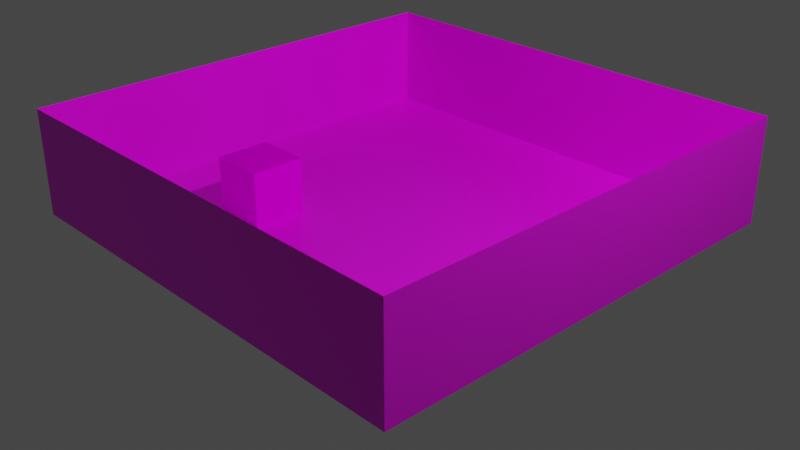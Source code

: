 # Source: room.blend  (saved by Blender 2.93.20; exported with 4.5.12 LTS)
import bpy
from mathutils import Matrix  # noqa: F401  (used for matrix-valued properties, if any)

bpy.ops.wm.read_factory_settings(use_empty=True)
scene = bpy.context.scene
scene.name = 'Scene'

# ---- collections
col_collection = bpy.data.collections.new('Collection'); scene.collection.children.link(col_collection)

# ---- images (referenced by path relative to the original .blend; pixels are not part of the script)
import os
ASSET_DIR = os.environ.get("B2B_ASSET_DIR", "")  # directory of the original .blend (textures are referenced by path, not embedded)
HERE = os.path.dirname(os.path.abspath(__file__))  # packed textures are extracted next to this script under _unpacked/

def load_image(name, relpath, width, height, colorspace="sRGB"):
    """Load a texture the original file referenced (path relative to the .blend, or extracted next to this script)."""
    p = next((c for c in (os.path.join(HERE, relpath), os.path.join(ASSET_DIR, relpath)) if relpath and os.path.exists(c)), "")
    if p:
        img = bpy.data.images.load(p, check_existing=True)
        img.name = name
    else:  # same state as the original file: an image datablock whose file is absent (Cycles renders it pink)
        img = bpy.data.images.new(name, width, height)
        img.source = "FILE"
        img.filepath = "//" + (relpath or name)
    img.colorspace_settings.name = colorspace
    return img
img_compressed_jpg_001 = load_image('compressed.jpg.001', 'compressed.jpg', 1024, 1024, 'sRGB')
img_crate1_diffuse_jpg = load_image('crate1_diffuse.jpg', 'crate1_diffuse.jpg', 1024, 1024, 'sRGB')

# ---- materials (node trees are filled in below, after node groups)
mat_material = bpy.data.materials.new('Material')
mat_material.alpha_threshold = 0.0
mat_material.use_transparent_shadow = False
mat_material.line_color = (0.0, 0.0, 0.0, 1.0)
mat_crate = bpy.data.materials.new('crate')
mat_crate.use_backface_culling = True
mat_crate.use_transparent_shadow = False

# ---- material node trees
mat_material.use_nodes = True; mat_material.node_tree.nodes.clear()
_N = mat_material.node_tree.nodes; _L = mat_material.node_tree.links
n0 = _N.new('ShaderNodeOutputMaterial'); n0.name = 'Material Output'; n0.location = (300, 300)
n1 = _N.new('ShaderNodeBsdfPrincipled'); n1.name = 'Principled BSDF'; n1.location = (10, 300)
n1.distribution = 'GGX'
n1.subsurface_method = 'BURLEY'
n1.inputs[2].default_value = 0.4
n1.inputs[3].default_value = 1.45
n1.inputs[27].default_value = (0.0, 0.0, 0.0, 1.0)
n1.inputs[28].default_value = 1.0
n2 = _N.new('ShaderNodeTexImage'); n2.name = 'Image Texture'; n2.location = (-190, 270)
n2.image = img_compressed_jpg_001
_L.new(n1.outputs[0], n0.inputs[0])
_L.new(n2.outputs[0], n1.inputs[0])
n0.is_active_output = True
mat_crate.use_nodes = True; mat_crate.node_tree.nodes.clear()
_N = mat_crate.node_tree.nodes; _L = mat_crate.node_tree.links
n0 = _N.new('ShaderNodeBsdfPrincipled'); n0.name = 'Principled BSDF'; n0.location = (10, 300)
n0.distribution = 'GGX'
n0.subsurface_method = 'BURLEY'
n0.inputs[2].default_value = 1.0
n0.inputs[3].default_value = 1.45
n0.inputs[13].default_value = 0.0
n0.inputs[27].default_value = (0.0, 0.0, 0.0, 1.0)
n0.inputs[28].default_value = 1.0
n1 = _N.new('ShaderNodeOutputMaterial'); n1.name = 'Material Output'; n1.location = (300, 300)
n2 = _N.new('ShaderNodeTexImage'); n2.name = 'Image Texture'; n2.location = (-280, 270)
n2.image = img_crate1_diffuse_jpg
_L.new(n0.outputs[0], n1.inputs[0])
_L.new(n2.outputs[0], n0.inputs[0])
n1.is_active_output = True

# ---- world
world_world = bpy.data.worlds.new('World'); scene.world = world_world
world_world.use_nodes = True; world_world.node_tree.nodes.clear()
_N = world_world.node_tree.nodes; _L = world_world.node_tree.links
n0 = _N.new('ShaderNodeOutputWorld'); n0.name = 'World Output'; n0.location = (300, 300)
n1 = _N.new('ShaderNodeBackground'); n1.name = 'Background'; n1.location = (10, 300)
n1.inputs[0].default_value = (0.05088, 0.05088, 0.05088, 1.0)
_L.new(n1.outputs[0], n0.inputs[0])
n0.is_active_output = True
world_world.color = (0.05088, 0.05088, 0.05088)
world_world.use_sun_shadow = False
world_world.sun_shadow_jitter_overblur = 0.0

# ---- cameras
cam_camera = bpy.data.cameras.new('Camera')
cam_camera.clip_end = 100.0
cam_camera.ortho_scale = 7.314

# ---- lights
light_light = bpy.data.lights.new('Light', 'POINT')
light_light.transmission_factor = 0.0
light_light.energy = 1000.0
light_light.shadow_soft_size = 0.1
light_light.shadow_maximum_resolution = 0.006
light_light.use_absolute_resolution = True

# ---- meshes
me_cube = bpy.data.meshes.new('Cube')
me_cube.from_pydata([(2.5, 2.5, 1.144), (2.5, 2.5, 0.0), (2.5, -2.5, 1.144), (2.5, -2.5, 0.0), (-2.5, 2.5, 1.144), (-2.5, 2.5, 0.0), (-2.5, -2.5, 1.144), (-2.5, -2.5, 0.0)], [], [(3, 7, 6, 2), (7, 5, 4, 6), (1, 3, 2, 0), (5, 1, 0, 4)])
_uv = me_cube.uv_layers.new(name='UVMap')
_uv.uv.foreach_set('vector', [1.0, 0.415, 0.0, 0.415, 0.0, 0.6439, 1.0, 0.6439, 0.0, 0.415, 1.0, 0.415, 1.0, 0.6439, 0.0, 0.6439, 1.0, 0.415, 0.0, 0.415, 0.0, 0.6439, 1.0, 0.6439, 0.0, 0.415, 1.0, 0.415, 1.0, 0.6439, 0.0, 0.6439])
me_cube.materials.append(mat_material)
me_cube.use_remesh_preserve_volume = False
me_cube.use_remesh_preserve_attributes = False
me_cube.use_mirror_vertex_groups = False
me_cube.update()
me_cube_001 = bpy.data.meshes.new('Cube.001')
me_cube_001.from_pydata([(2.5, 2.5, 0.0), (2.5, -2.5, 0.0), (-2.5, 2.5, 0.0), (-2.5, -2.5, 0.0)], [], [(2, 3, 1, 0)])
_uv = me_cube_001.uv_layers.new(name='UVMap')
_uv.uv.foreach_set('vector', [2.24, -1.24, 2.24, 2.24, -1.24, 2.24, -1.24, -1.24])
me_cube_001.materials.append(mat_material)
me_cube_001.use_remesh_preserve_volume = False
me_cube_001.use_remesh_preserve_attributes = False
me_cube_001.use_mirror_vertex_groups = False
me_cube_001.update()
me_cube_002 = bpy.data.meshes.new('Cube.002')
me_cube_002.from_pydata([(-4.404, -2.341, -1.0), (-4.404, -2.341, 1.0), (-4.404, -0.3407, -1.0), (-4.404, -0.3407, 1.0), (-2.404, -2.341, -1.0), (-2.404, -2.341, 1.0), (-2.404, -0.3407, -1.0), (-2.404, -0.3407, 1.0)], [], [(0, 1, 3, 2), (2, 3, 7, 6), (6, 7, 5, 4), (4, 5, 1, 0), (2, 6, 4, 0), (7, 3, 1, 5)])
_uv = me_cube_002.uv_layers.new(name='UVMap')
_uv.uv.foreach_set('vector', [0.0, 0.0, 0.0, 1.0, 1.0, 1.0, 1.0, 0.0, 0.0, 0.0, 0.0, 1.0, 1.0, 1.0, 1.0, 0.0, 1.0, 0.0, 1.0, 1.0, 0.0, 1.0, 0.0, 0.0, 1.0, 0.0, 1.0, 1.0, 0.0, 1.0, 0.0, 0.0, 0.0, 1.0, 1.0, 1.0, 1.0, 0.0, 0.0, 0.0, 1.0, 1.0, 0.0, 1.0, 0.0, 0.0, 1.0, 0.0])
me_cube_002.materials.append(mat_crate)
me_cube_002.use_remesh_fix_poles = True
me_cube_002.use_remesh_preserve_attributes = False
me_cube_002.update()

# ---- objects
ob_cube = bpy.data.objects.new('Cube', me_cube)
ob_light = bpy.data.objects.new('Light', light_light)
ob_camera = bpy.data.objects.new('Camera', cam_camera)
ob_floor = bpy.data.objects.new('floor', me_cube_001)
ob_box = bpy.data.objects.new('box', me_cube_002)

# ---- transforms, parenting, visibility, modifiers, constraints
ob_cube.location = (0.0, 0.0, 0.0)
ob_cube.lock_rotations_4d = False
ob_cube.empty_display_type = 'ARROWS'
ob_cube.lineart.crease_threshold = 0.0
ob_light.location = (4.076, 1.005, 5.904)
ob_light.rotation_euler = (0.6503, 0.05522, 1.866)
ob_light.lock_rotations_4d = False
ob_light.empty_display_type = 'ARROWS'
ob_light.color = (0.0, 0.0, 0.0, 0.0)
ob_light.lineart.crease_threshold = 0.0
ob_camera.location = (7.359, -6.926, 4.958)
ob_camera.rotation_euler = (1.109, 0.0, 0.8149)
ob_camera.lock_rotations_4d = False
ob_camera.empty_display_type = 'ARROWS'
ob_camera.color = (0.0, 0.0, 0.0, 0.0)
ob_camera.display_type = 'WIRE'
ob_camera.lineart.crease_threshold = 0.0
ob_floor.location = (0.0, 0.0, 0.0)
ob_floor.lock_rotations_4d = False
ob_floor.empty_display_type = 'ARROWS'
ob_floor.lineart.crease_threshold = 0.0
ob_box.location = (-0.1141, -0.4856, 0.2917)
ob_box.scale = (0.2928, 0.2928, 0.2928)

# ---- collection membership
col_collection.objects.link(ob_cube)
col_collection.objects.link(ob_light)
col_collection.objects.link(ob_camera)
col_collection.objects.link(ob_floor)
col_collection.objects.link(ob_box)

# ---- scene / render settings (as saved in the file)
scene.camera = ob_camera
scene.frame_start = 1; scene.frame_end = 250; scene.frame_set(22)
scene.render.engine = 'BLENDER_EEVEE_NEXT'
scene.cycles.use_denoising = False
scene.cycles.samples = 128
scene.cycles.sampling_pattern = 'TABULATED_SOBOL'
scene.cycles.use_adaptive_sampling = False
scene.cycles.use_light_tree = False
scene.view_settings.view_transform = 'Filmic'
bpy.context.view_layer.update()
